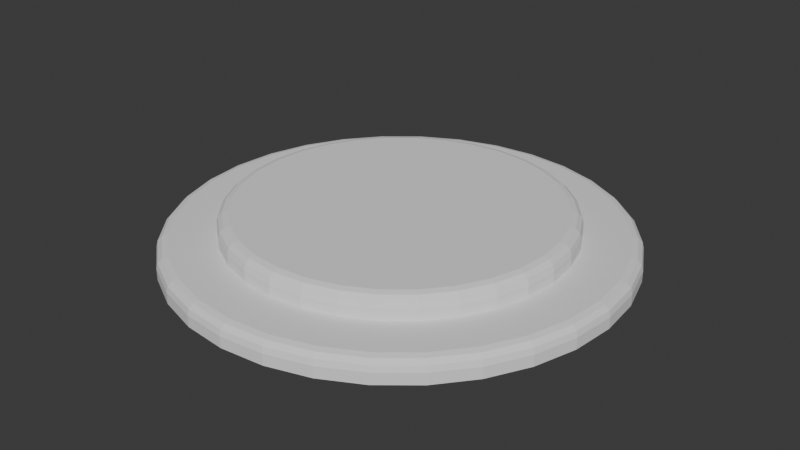 # Source: Button.blend  (saved by Blender 4.0.36; exported with 4.5.12 LTS)
import bpy
from mathutils import Matrix  # noqa: F401  (used for matrix-valued properties, if any)

bpy.ops.wm.read_factory_settings(use_empty=True)
scene = bpy.context.scene
scene.name = 'Scene'

# ---- collections
col_collection = bpy.data.collections.new('Collection'); scene.collection.children.link(col_collection)

# ---- world
world_world = bpy.data.worlds.new('World'); scene.world = world_world
world_world.use_nodes = True; world_world.node_tree.nodes.clear()
_N = world_world.node_tree.nodes; _L = world_world.node_tree.links
n0 = _N.new('ShaderNodeOutputWorld'); n0.name = 'World Output'; n0.location = (300, 300)
n1 = _N.new('ShaderNodeBackground'); n1.name = 'Background'; n1.location = (10, 300)
n1.inputs[0].default_value = (0.05088, 0.05088, 0.05088, 1.0)
_L.new(n1.outputs[0], n0.inputs[0])
n0.is_active_output = True
world_world.color = (0.05088, 0.05088, 0.05088)
world_world.use_sun_shadow = False
world_world.sun_shadow_jitter_overblur = 0.0

# ---- meshes
me_cylinder_002 = bpy.data.meshes.new('Cylinder.002')
me_cylinder_002.from_pydata([(0.0, 0.6998, 0.1), (0.0, 0.75, 0.05), (0.0, 0.7249, 0.0933), (0.0, 0.7433, 0.075), (0.1365, 0.6863, 0.1), (0.1463, 0.7356, 0.05), (0.1414, 0.711, 0.0933), (0.145, 0.729, 0.075), (0.2678, 0.6465, 0.1), (0.287, 0.6929, 0.05), (0.2774, 0.6697, 0.0933), (0.2844, 0.6867, 0.075), (0.3888, 0.5818, 0.1), (0.4167, 0.6236, 0.05), (0.4027, 0.6027, 0.0933), (0.4129, 0.618, 0.075), (0.4948, 0.4948, 0.1), (0.5303, 0.5303, 0.05), (0.5126, 0.5126, 0.0933), (0.5256, 0.5256, 0.075), (0.5818, 0.3888, 0.1), (0.6236, 0.4167, 0.05), (0.6027, 0.4027, 0.0933), (0.618, 0.4129, 0.075), (0.6465, 0.2678, 0.1), (0.6929, 0.287, 0.05), (0.6697, 0.2774, 0.0933), (0.6867, 0.2844, 0.075), (0.6863, 0.1365, 0.1), (0.7356, 0.1463, 0.05), (0.711, 0.1414, 0.0933), (0.729, 0.145, 0.075), (0.6998, 0.0, 0.1), (0.75, 0.0, 0.05), (0.7249, 0.0, 0.0933), (0.7433, 0.0, 0.075), (0.6863, -0.1365, 0.1), (0.7356, -0.1463, 0.05), (0.711, -0.1414, 0.0933), (0.729, -0.145, 0.075), (0.6465, -0.2678, 0.1), (0.6929, -0.287, 0.05), (0.6697, -0.2774, 0.0933), (0.6867, -0.2844, 0.075), (0.5818, -0.3888, 0.1), (0.6236, -0.4167, 0.05), (0.6027, -0.4027, 0.0933), (0.618, -0.4129, 0.075), (0.4948, -0.4948, 0.1), (0.5303, -0.5303, 0.05), (0.5126, -0.5126, 0.0933), (0.5256, -0.5256, 0.075), (0.3888, -0.5818, 0.1), (0.4167, -0.6236, 0.05), (0.4027, -0.6027, 0.0933), (0.4129, -0.618, 0.075), (0.2678, -0.6465, 0.1), (0.287, -0.6929, 0.05), (0.2774, -0.6697, 0.0933), (0.2844, -0.6867, 0.075), (0.1365, -0.6863, 0.1), (0.1463, -0.7356, 0.05), (0.1414, -0.711, 0.0933), (0.145, -0.729, 0.075), (0.0, -0.6998, 0.1), (0.0, -0.75, 0.05), (0.0, -0.7249, 0.0933), (0.0, -0.7433, 0.075), (-0.1365, -0.6863, 0.1), (-0.1463, -0.7356, 0.05), (-0.1414, -0.711, 0.0933), (-0.145, -0.729, 0.075), (-0.2678, -0.6465, 0.1), (-0.287, -0.6929, 0.05), (-0.2774, -0.6697, 0.0933), (-0.2844, -0.6867, 0.075), (-0.3888, -0.5818, 0.1), (-0.4167, -0.6236, 0.05), (-0.4027, -0.6027, 0.0933), (-0.4129, -0.618, 0.075), (-0.4948, -0.4948, 0.1), (-0.5303, -0.5303, 0.05), (-0.5126, -0.5126, 0.0933), (-0.5256, -0.5256, 0.075), (-0.5818, -0.3888, 0.1), (-0.6236, -0.4167, 0.05), (-0.6027, -0.4027, 0.0933), (-0.618, -0.4129, 0.075), (-0.6465, -0.2678, 0.1), (-0.6929, -0.287, 0.05), (-0.6697, -0.2774, 0.0933), (-0.6867, -0.2844, 0.075), (-0.6863, -0.1365, 0.1), (-0.7356, -0.1463, 0.05), (-0.711, -0.1414, 0.0933), (-0.729, -0.145, 0.075), (-0.6998, 0.0, 0.1), (-0.75, 0.0, 0.05), (-0.7249, 0.0, 0.0933), (-0.7433, 0.0, 0.075), (-0.6863, 0.1365, 0.1), (-0.7356, 0.1463, 0.05), (-0.711, 0.1414, 0.0933), (-0.729, 0.145, 0.075), (-0.6465, 0.2678, 0.1), (-0.6929, 0.287, 0.05), (-0.6697, 0.2774, 0.0933), (-0.6867, 0.2844, 0.075), (-0.5818, 0.3888, 0.1), (-0.6236, 0.4167, 0.05), (-0.6027, 0.4027, 0.0933), (-0.618, 0.4129, 0.075), (-0.4948, 0.4948, 0.1), (-0.5303, 0.5303, 0.05), (-0.5126, 0.5126, 0.0933), (-0.5256, 0.5256, 0.075), (-0.3888, 0.5818, 0.1), (-0.4167, 0.6236, 0.05), (-0.4027, 0.6027, 0.0933), (-0.4129, 0.618, 0.075), (-0.2678, 0.6465, 0.1), (-0.287, 0.6929, 0.05), (-0.2774, 0.6697, 0.0933), (-0.2844, 0.6867, 0.075), (-0.1365, 0.6863, 0.1), (-0.1463, 0.7356, 0.05), (-0.1414, 0.711, 0.0933), (-0.145, 0.729, 0.075), (0.0, 0.75, -0.025), (0.1463, 0.7356, -0.025), (-0.1463, 0.7356, -0.025), (0.287, 0.6929, -0.025), (0.4167, 0.6236, -0.025), (0.5303, 0.5303, -0.025), (0.6236, 0.4167, -0.025), (0.6929, 0.287, -0.025), (0.7356, 0.1463, -0.025), (0.75, 0.0, -0.025), (0.7356, -0.1463, -0.025), (0.6929, -0.287, -0.025), (0.6236, -0.4167, -0.025), (0.5303, -0.5303, -0.025), (0.4167, -0.6236, -0.025), (0.287, -0.6929, -0.025), (0.1463, -0.7356, -0.025), (0.0, -0.75, -0.025), (-0.1463, -0.7356, -0.025), (-0.287, -0.6929, -0.025), (-0.4167, -0.6236, -0.025), (-0.5303, -0.5303, -0.025), (-0.6236, -0.4167, -0.025), (-0.6929, -0.287, -0.025), (-0.7356, -0.1463, -0.025), (-0.75, 0.0, -0.025), (-0.7356, 0.1463, -0.025), (-0.6929, 0.287, -0.025), (-0.6236, 0.4167, -0.025), (-0.5303, 0.5303, -0.025), (-0.4167, 0.6236, -0.025), (-0.287, 0.6929, -0.025)], [], [(130, 125, 1, 128), (131, 9, 13, 132), (132, 13, 17, 133), (133, 17, 21, 134), (134, 21, 25, 135), (135, 25, 29, 136), (136, 29, 33, 137), (137, 33, 37, 138), (138, 37, 41, 139), (139, 41, 45, 140), (140, 45, 49, 141), (141, 49, 53, 142), (142, 53, 57, 143), (143, 57, 61, 144), (144, 61, 65, 145), (145, 65, 69, 146), (146, 69, 73, 147), (147, 73, 77, 148), (148, 77, 81, 149), (149, 81, 85, 150), (150, 85, 89, 151), (151, 89, 93, 152), (152, 93, 97, 153), (153, 97, 101, 154), (154, 101, 105, 155), (155, 105, 109, 156), (156, 109, 113, 157), (157, 113, 117, 158), (158, 117, 121, 159), (159, 121, 125, 130), (128, 1, 5, 129), (129, 5, 9, 131), (5, 1, 3, 7), (7, 3, 2, 6), (6, 2, 0, 4), (9, 5, 7, 11), (11, 7, 6, 10), (10, 6, 4, 8), (13, 9, 11, 15), (15, 11, 10, 14), (14, 10, 8, 12), (17, 13, 15, 19), (19, 15, 14, 18), (18, 14, 12, 16), (21, 17, 19, 23), (23, 19, 18, 22), (22, 18, 16, 20), (25, 21, 23, 27), (27, 23, 22, 26), (26, 22, 20, 24), (29, 25, 27, 31), (31, 27, 26, 30), (30, 26, 24, 28), (33, 29, 31, 35), (35, 31, 30, 34), (34, 30, 28, 32), (37, 33, 35, 39), (39, 35, 34, 38), (38, 34, 32, 36), (41, 37, 39, 43), (43, 39, 38, 42), (42, 38, 36, 40), (45, 41, 43, 47), (47, 43, 42, 46), (46, 42, 40, 44), (49, 45, 47, 51), (51, 47, 46, 50), (50, 46, 44, 48), (53, 49, 51, 55), (55, 51, 50, 54), (54, 50, 48, 52), (57, 53, 55, 59), (59, 55, 54, 58), (58, 54, 52, 56), (61, 57, 59, 63), (63, 59, 58, 62), (62, 58, 56, 60), (65, 61, 63, 67), (67, 63, 62, 66), (66, 62, 60, 64), (69, 65, 67, 71), (71, 67, 66, 70), (70, 66, 64, 68), (73, 69, 71, 75), (75, 71, 70, 74), (74, 70, 68, 72), (77, 73, 75, 79), (79, 75, 74, 78), (78, 74, 72, 76), (81, 77, 79, 83), (83, 79, 78, 82), (82, 78, 76, 80), (85, 81, 83, 87), (87, 83, 82, 86), (86, 82, 80, 84), (89, 85, 87, 91), (91, 87, 86, 90), (90, 86, 84, 88), (93, 89, 91, 95), (95, 91, 90, 94), (94, 90, 88, 92), (97, 93, 95, 99), (99, 95, 94, 98), (98, 94, 92, 96), (101, 97, 99, 103), (103, 99, 98, 102), (102, 98, 96, 100), (105, 101, 103, 107), (107, 103, 102, 106), (106, 102, 100, 104), (109, 105, 107, 111), (111, 107, 106, 110), (110, 106, 104, 108), (113, 109, 111, 115), (115, 111, 110, 114), (114, 110, 108, 112), (117, 113, 115, 119), (119, 115, 114, 118), (118, 114, 112, 116), (121, 117, 119, 123), (123, 119, 118, 122), (122, 118, 116, 120), (125, 121, 123, 127), (127, 123, 122, 126), (126, 122, 120, 124), (1, 125, 127, 3), (3, 127, 126, 2), (2, 126, 124, 0), (4, 0, 124, 120, 116, 112, 108, 104, 100, 96, 92, 88, 84, 80, 76, 72, 68, 64, 60, 56, 52, 48, 44, 40, 36, 32, 28, 24, 20, 16, 12, 8)])
_uv = me_cylinder_002.uv_layers.new(name='UVMap')
_uv.uv.foreach_set('vector', [0.03125, 0.6875, 0.03125, 0.875, 0.0, 0.875, 0.0, 0.6875, 0.9375, 0.6875, 0.9375, 0.875, 0.9062, 0.875, 0.9062, 0.6875, 0.9062, 0.6875, 0.9062, 0.875, 0.875, 0.875, 0.875, 0.6875, 0.875, 0.6875, 0.875, 0.875, 0.8438, 0.875, 0.8438, 0.6875, 0.8438, 0.6875, 0.8438, 0.875, 0.8125, 0.875, 0.8125, 0.6875, 0.8125, 0.6875, 0.8125, 0.875, 0.7812, 0.875, 0.7812, 0.6875, 0.7812, 0.6875, 0.7812, 0.875, 0.75, 0.875, 0.75, 0.6875, 0.75, 0.6875, 0.75, 0.875, 0.7188, 0.875, 0.7188, 0.6875, 0.7188, 0.6875, 0.7188, 0.875, 0.6875, 0.875, 0.6875, 0.6875, 0.6875, 0.6875, 0.6875, 0.875, 0.6562, 0.875, 0.6562, 0.6875, 0.6562, 0.6875, 0.6562, 0.875, 0.625, 0.875, 0.625, 0.6875, 0.625, 0.6875, 0.625, 0.875, 0.5938, 0.875, 0.5938, 0.6875, 0.5938, 0.6875, 0.5938, 0.875, 0.5625, 0.875, 0.5625, 0.6875, 0.5625, 0.6875, 0.5625, 0.875, 0.5312, 0.875, 0.5312, 0.6875, 0.5312, 0.6875, 0.5312, 0.875, 0.5, 0.875, 0.5, 0.6875, 0.5, 0.6875, 0.5, 0.875, 0.4688, 0.875, 0.4688, 0.6875, 0.4688, 0.6875, 0.4688, 0.875, 0.4375, 0.875, 0.4375, 0.6875, 0.4375, 0.6875, 0.4375, 0.875, 0.4062, 0.875, 0.4062, 0.6875, 0.4062, 0.6875, 0.4062, 0.875, 0.375, 0.875, 0.375, 0.6875, 0.375, 0.6875, 0.375, 0.875, 0.3438, 0.875, 0.3438, 0.6875, 0.3438, 0.6875, 0.3438, 0.875, 0.3125, 0.875, 0.3125, 0.6875, 0.3125, 0.6875, 0.3125, 0.875, 0.2812, 0.875, 0.2812, 0.6875, 0.2812, 0.6875, 0.2812, 0.875, 0.25, 0.875, 0.25, 0.6875, 0.25, 0.6875, 0.25, 0.875, 0.2188, 0.875, 0.2188, 0.6875, 0.2188, 0.6875, 0.2188, 0.875, 0.1875, 0.875, 0.1875, 0.6875, 0.1875, 0.6875, 0.1875, 0.875, 0.1562, 0.875, 0.1562, 0.6875, 0.1562, 0.6875, 0.1562, 0.875, 0.125, 0.875, 0.125, 0.6875, 0.125, 0.6875, 0.125, 0.875, 0.09375, 0.875, 0.09375, 0.6875, 0.09375, 0.6875, 0.09375, 0.875, 0.0625, 0.875, 0.0625, 0.6875, 0.0625, 0.6875, 0.0625, 0.875, 0.03125, 0.875, 0.03125, 0.6875, 1.0, 0.6875, 1.0, 0.875, 0.9688, 0.875, 0.9688, 0.6875, 0.9688, 0.6875, 0.9688, 0.875, 0.9375, 0.875, 0.9375, 0.6875, 0.9688, 0.875, 1.0, 0.875, 0.9999, 1.0, 0.9689, 1.0, 0.2966, 0.4854, 0.2502, 0.49, 0.25, 0.482, 0.2953, 0.4775, 0.2953, 0.4775, 0.25, 0.482, 0.25, 0.4739, 0.2937, 0.4696, 0.9375, 0.875, 0.9688, 0.875, 0.9686, 1.0, 0.9376, 1.0, 0.3416, 0.4718, 0.297, 0.4853, 0.2953, 0.4775, 0.3388, 0.4643, 0.3388, 0.4643, 0.2953, 0.4775, 0.2937, 0.4696, 0.3357, 0.4569, 0.9062, 0.875, 0.9375, 0.875, 0.9374, 1.0, 0.9064, 1.0, 0.3832, 0.4497, 0.342, 0.4716, 0.3388, 0.4643, 0.3789, 0.4429, 0.3789, 0.4429, 0.3388, 0.4643, 0.3357, 0.4569, 0.3744, 0.4362, 0.875, 0.875, 0.9062, 0.875, 0.9061, 1.0, 0.8751, 1.0, 0.4195, 0.4198, 0.3835, 0.4494, 0.3789, 0.4429, 0.414, 0.414, 0.414, 0.414, 0.3789, 0.4429, 0.3744, 0.4362, 0.4083, 0.4083, 0.8438, 0.875, 0.875, 0.875, 0.8749, 1.0, 0.8439, 1.0, 0.4494, 0.3835, 0.4198, 0.4195, 0.414, 0.414, 0.4429, 0.3789, 0.4429, 0.3789, 0.414, 0.414, 0.4083, 0.4083, 0.4362, 0.3744, 0.8125, 0.875, 0.8438, 0.875, 0.8436, 1.0, 0.8126, 1.0, 0.4716, 0.342, 0.4497, 0.3832, 0.4429, 0.3789, 0.4643, 0.3388, 0.4643, 0.3388, 0.4429, 0.3789, 0.4362, 0.3744, 0.4569, 0.3357, 0.7812, 0.875, 0.8125, 0.875, 0.8124, 1.0, 0.7814, 1.0, 0.4853, 0.297, 0.4718, 0.3416, 0.4643, 0.3388, 0.4775, 0.2953, 0.4775, 0.2953, 0.4643, 0.3388, 0.4569, 0.3357, 0.4696, 0.2937, 0.75, 0.875, 0.7812, 0.875, 0.7811, 1.0, 0.7501, 1.0, 0.49, 0.2502, 0.4854, 0.2966, 0.4775, 0.2953, 0.482, 0.25, 0.482, 0.25, 0.4775, 0.2953, 0.4696, 0.2937, 0.4739, 0.25, 0.7188, 0.875, 0.75, 0.875, 0.7499, 1.0, 0.7189, 1.0, 0.4854, 0.2034, 0.49, 0.2498, 0.482, 0.25, 0.4775, 0.2047, 0.4775, 0.2047, 0.482, 0.25, 0.4739, 0.25, 0.4696, 0.2063, 0.6875, 0.875, 0.7188, 0.875, 0.7186, 1.0, 0.6876, 1.0, 0.4718, 0.1584, 0.4853, 0.203, 0.4775, 0.2047, 0.4643, 0.1612, 0.4643, 0.1612, 0.4775, 0.2047, 0.4696, 0.2063, 0.4569, 0.1643, 0.6562, 0.875, 0.6875, 0.875, 0.6874, 1.0, 0.6564, 1.0, 0.4497, 0.1168, 0.4716, 0.158, 0.4643, 0.1612, 0.4429, 0.1211, 0.4429, 0.1211, 0.4643, 0.1612, 0.4569, 0.1643, 0.4362, 0.1256, 0.625, 0.875, 0.6562, 0.875, 0.6561, 1.0, 0.6251, 1.0, 0.4198, 0.08046, 0.4494, 0.1165, 0.4429, 0.1211, 0.414, 0.08598, 0.414, 0.08598, 0.4429, 0.1211, 0.4362, 0.1256, 0.4083, 0.09166, 0.5938, 0.875, 0.625, 0.875, 0.6249, 1.0, 0.5939, 1.0, 0.3835, 0.05058, 0.4195, 0.08016, 0.414, 0.08598, 0.3789, 0.05713, 0.3789, 0.05713, 0.414, 0.08598, 0.4083, 0.09166, 0.3744, 0.06382, 0.5625, 0.875, 0.5938, 0.875, 0.5936, 1.0, 0.5626, 1.0, 0.342, 0.02837, 0.3832, 0.05035, 0.3789, 0.05713, 0.3388, 0.0357, 0.3388, 0.0357, 0.3789, 0.05713, 0.3744, 0.06382, 0.3357, 0.04312, 0.5312, 0.875, 0.5625, 0.875, 0.5624, 1.0, 0.5314, 1.0, 0.297, 0.01467, 0.3416, 0.02821, 0.3388, 0.0357, 0.2953, 0.0225, 0.2953, 0.0225, 0.3388, 0.0357, 0.3357, 0.04312, 0.2937, 0.03038, 0.5, 0.875, 0.5312, 0.875, 0.5311, 1.0, 0.5001, 1.0, 0.2502, 0.01002, 0.2966, 0.01459, 0.2953, 0.0225, 0.25, 0.01804, 0.25, 0.01804, 0.2953, 0.0225, 0.2937, 0.03038, 0.25, 0.02608, 0.4688, 0.875, 0.5, 0.875, 0.4999, 1.0, 0.4689, 1.0, 0.2034, 0.01459, 0.2498, 0.01002, 0.25, 0.01804, 0.2047, 0.0225, 0.2047, 0.0225, 0.25, 0.01804, 0.25, 0.02608, 0.2063, 0.03038, 0.4375, 0.875, 0.4688, 0.875, 0.4686, 1.0, 0.4376, 1.0, 0.1584, 0.02821, 0.203, 0.01467, 0.2047, 0.0225, 0.1612, 0.0357, 0.1612, 0.0357, 0.2047, 0.0225, 0.2063, 0.03038, 0.1643, 0.04312, 0.4062, 0.875, 0.4375, 0.875, 0.4374, 1.0, 0.4064, 1.0, 0.1168, 0.05035, 0.158, 0.02837, 0.1612, 0.0357, 0.1211, 0.05713, 0.1211, 0.05713, 0.1612, 0.0357, 0.1643, 0.04312, 0.1256, 0.06382, 0.375, 0.875, 0.4062, 0.875, 0.4061, 1.0, 0.3751, 1.0, 0.08046, 0.08016, 0.1165, 0.05058, 0.1211, 0.05713, 0.08598, 0.08598, 0.08598, 0.08598, 0.1211, 0.05713, 0.1256, 0.06382, 0.09166, 0.09166, 0.3438, 0.875, 0.375, 0.875, 0.3749, 1.0, 0.3439, 1.0, 0.05058, 0.1165, 0.08016, 0.08046, 0.08598, 0.08598, 0.05713, 0.1211, 0.05713, 0.1211, 0.08598, 0.08598, 0.09166, 0.09166, 0.06382, 0.1256, 0.3125, 0.875, 0.3438, 0.875, 0.3436, 1.0, 0.3126, 1.0, 0.02837, 0.158, 0.05035, 0.1168, 0.05713, 0.1211, 0.0357, 0.1612, 0.0357, 0.1612, 0.05713, 0.1211, 0.06382, 0.1256, 0.04312, 0.1643, 0.2812, 0.875, 0.3125, 0.875, 0.3124, 1.0, 0.2814, 1.0, 0.01467, 0.203, 0.02821, 0.1584, 0.0357, 0.1612, 0.0225, 0.2047, 0.0225, 0.2047, 0.0357, 0.1612, 0.04312, 0.1643, 0.03038, 0.2063, 0.25, 0.875, 0.2812, 0.875, 0.2811, 1.0, 0.2501, 1.0, 0.01002, 0.2498, 0.01459, 0.2034, 0.0225, 0.2047, 0.01804, 0.25, 0.01804, 0.25, 0.0225, 0.2047, 0.03038, 0.2063, 0.02608, 0.25, 0.2188, 0.875, 0.25, 0.875, 0.2499, 1.0, 0.2189, 1.0, 0.01459, 0.2966, 0.01002, 0.2502, 0.01804, 0.25, 0.0225, 0.2953, 0.0225, 0.2953, 0.01804, 0.25, 0.02608, 0.25, 0.03038, 0.2937, 0.1875, 0.875, 0.2188, 0.875, 0.2186, 1.0, 0.1876, 1.0, 0.02821, 0.3416, 0.01467, 0.297, 0.0225, 0.2953, 0.0357, 0.3388, 0.0357, 0.3388, 0.0225, 0.2953, 0.03038, 0.2937, 0.04312, 0.3357, 0.1562, 0.875, 0.1875, 0.875, 0.1874, 1.0, 0.1564, 1.0, 0.05035, 0.3832, 0.02837, 0.342, 0.0357, 0.3388, 0.05713, 0.3789, 0.05713, 0.3789, 0.0357, 0.3388, 0.04312, 0.3357, 0.06382, 0.3744, 0.125, 0.875, 0.1562, 0.875, 0.1561, 1.0, 0.1251, 1.0, 0.08016, 0.4195, 0.05058, 0.3835, 0.05713, 0.3789, 0.08598, 0.414, 0.08598, 0.414, 0.05713, 0.3789, 0.06382, 0.3744, 0.09166, 0.4083, 0.09375, 0.875, 0.125, 0.875, 0.1249, 1.0, 0.09389, 1.0, 0.1165, 0.4494, 0.08046, 0.4198, 0.08598, 0.414, 0.1211, 0.4429, 0.1211, 0.4429, 0.08598, 0.414, 0.09166, 0.4083, 0.1256, 0.4362, 0.0625, 0.875, 0.09375, 0.875, 0.09361, 1.0, 0.06264, 1.0, 0.158, 0.4716, 0.1168, 0.4497, 0.1211, 0.4429, 0.1612, 0.4643, 0.1612, 0.4643, 0.1211, 0.4429, 0.1256, 0.4362, 0.1643, 0.4569, 0.03125, 0.875, 0.0625, 0.875, 0.06236, 1.0, 0.03139, 1.0, 0.203, 0.4853, 0.1584, 0.4718, 0.1612, 0.4643, 0.2047, 0.4775, 0.2047, 0.4775, 0.1612, 0.4643, 0.1643, 0.4569, 0.2063, 0.4696, 0.0, 0.875, 0.03125, 0.875, 0.03111, 1.0, 0.0001402, 1.0, 0.2498, 0.49, 0.2034, 0.4854, 0.2047, 0.4775, 0.25, 0.482, 0.25, 0.482, 0.2047, 0.4775, 0.2063, 0.4696, 0.25, 0.4739, 0.2937, 0.4696, 0.25, 0.4739, 0.2063, 0.4696, 0.1643, 0.4569, 0.1256, 0.4362, 0.09166, 0.4083, 0.06382, 0.3744, 0.04312, 0.3357, 0.03038, 0.2937, 0.02608, 0.25, 0.03038, 0.2063, 0.04312, 0.1643, 0.06382, 0.1256, 0.09166, 0.09166, 0.1256, 0.06382, 0.1643, 0.04312, 0.2063, 0.03038, 0.25, 0.02608, 0.2937, 0.03038, 0.3357, 0.04312, 0.3744, 0.06382, 0.4083, 0.09166, 0.4362, 0.1256, 0.4569, 0.1643, 0.4696, 0.2063, 0.4739, 0.25, 0.4696, 0.2937, 0.4569, 0.3357, 0.4362, 0.3744, 0.4083, 0.4083, 0.3744, 0.4362, 0.3357, 0.4569])
me_cylinder_002.update()
me_cylinder_003 = bpy.data.meshes.new('Cylinder.003')
me_cylinder_003.from_pydata([(0.0, 1.0, -0.05), (0.1951, 0.9808, -0.05), (0.3827, 0.9239, -0.05), (0.5556, 0.8315, -0.05), (0.7071, 0.7071, -0.05), (0.8315, 0.5556, -0.05), (0.9239, 0.3827, -0.05), (0.9808, 0.1951, -0.05), (1.0, 0.0, -0.05), (0.9808, -0.1951, -0.05), (0.9239, -0.3827, -0.05), (0.8315, -0.5556, -0.05), (0.7071, -0.7071, -0.05), (0.5556, -0.8315, -0.05), (0.3827, -0.9239, -0.05), (0.1951, -0.9808, -0.05), (0.0, -1.0, -0.05), (-0.1951, -0.9808, -0.05), (-0.3827, -0.9239, -0.05), (-0.5556, -0.8315, -0.05), (-0.7071, -0.7071, -0.05), (-0.8315, -0.5556, -0.05), (-0.9239, -0.3827, -0.05), (-0.9808, -0.1951, -0.05), (-1.0, 0.0, -0.05), (-0.9808, 0.1951, -0.05), (-0.9239, 0.3827, -0.05), (-0.8315, 0.5556, -0.05), (-0.7071, 0.7071, -0.05), (-0.5556, 0.8315, -0.05), (-0.3827, 0.9239, -0.05), (-0.1951, 0.9808, -0.05), (0.0, 0.9498, 0.05), (0.0, 1.0, 0.0), (-2.91e-11, 0.9749, 0.0433), (-2.91e-11, 0.9933, 0.025), (0.1853, 0.9315, 0.05), (0.1951, 0.9808, 0.0), (0.1902, 0.9561, 0.0433), (0.1938, 0.9742, 0.025), (0.3635, 0.8775, 0.05), (0.3827, 0.9239, 0.0), (0.3731, 0.9007, 0.0433), (0.3801, 0.9177, 0.025), (0.5277, 0.7897, 0.05), (0.5556, 0.8315, 0.0), (0.5416, 0.8106, 0.0433), (0.5518, 0.8259, 0.025), (0.6716, 0.6716, 0.05), (0.7071, 0.7071, 0.0), (0.6893, 0.6893, 0.0433), (0.7023, 0.7023, 0.025), (0.7897, 0.5277, 0.05), (0.8315, 0.5556, 0.0), (0.8106, 0.5416, 0.0433), (0.8259, 0.5518, 0.025), (0.8775, 0.3635, 0.05), (0.9239, 0.3827, 0.0), (0.9007, 0.3731, 0.0433), (0.9177, 0.3801, 0.025), (0.9315, 0.1853, 0.05), (0.9808, 0.1951, 0.0), (0.9561, 0.1902, 0.0433), (0.9742, 0.1938, 0.025), (0.9498, 0.0, 0.05), (1.0, 0.0, 0.0), (0.9749, 2.91e-11, 0.0433), (0.9933, 2.91e-11, 0.025), (0.9315, -0.1853, 0.05), (0.9808, -0.1951, 0.0), (0.9561, -0.1902, 0.0433), (0.9742, -0.1938, 0.025), (0.8775, -0.3635, 0.05), (0.9239, -0.3827, 0.0), (0.9007, -0.3731, 0.0433), (0.9177, -0.3801, 0.025), (0.7897, -0.5277, 0.05), (0.8315, -0.5556, 0.0), (0.8106, -0.5416, 0.0433), (0.8259, -0.5518, 0.025), (0.6716, -0.6716, 0.05), (0.7071, -0.7071, 0.0), (0.6893, -0.6893, 0.0433), (0.7023, -0.7023, 0.025), (0.5277, -0.7897, 0.05), (0.5556, -0.8315, 0.0), (0.5416, -0.8106, 0.0433), (0.5518, -0.8259, 0.025), (0.3635, -0.8775, 0.05), (0.3827, -0.9239, 0.0), (0.3731, -0.9007, 0.0433), (0.3801, -0.9177, 0.025), (0.1853, -0.9315, 0.05), (0.1951, -0.9808, 0.0), (0.1902, -0.9561, 0.0433), (0.1938, -0.9742, 0.025), (0.0, -0.9498, 0.05), (0.0, -1.0, 0.0), (2.91e-11, -0.9749, 0.0433), (2.91e-11, -0.9933, 0.025), (-0.1853, -0.9315, 0.05), (-0.1951, -0.9808, 0.0), (-0.1902, -0.9561, 0.0433), (-0.1938, -0.9742, 0.025), (-0.3635, -0.8775, 0.05), (-0.3827, -0.9239, 0.0), (-0.3731, -0.9007, 0.0433), (-0.3801, -0.9177, 0.025), (-0.5277, -0.7897, 0.05), (-0.5556, -0.8315, 0.0), (-0.5416, -0.8106, 0.0433), (-0.5518, -0.8259, 0.025), (-0.6716, -0.6716, 0.05), (-0.7071, -0.7071, 0.0), (-0.6893, -0.6893, 0.0433), (-0.7023, -0.7023, 0.025), (-0.7897, -0.5277, 0.05), (-0.8315, -0.5556, 0.0), (-0.8106, -0.5416, 0.0433), (-0.8259, -0.5518, 0.025), (-0.8775, -0.3635, 0.05), (-0.9239, -0.3827, 0.0), (-0.9007, -0.3731, 0.0433), (-0.9177, -0.3801, 0.025), (-0.9315, -0.1853, 0.05), (-0.9808, -0.1951, 0.0), (-0.9561, -0.1902, 0.0433), (-0.9742, -0.1938, 0.025), (-0.9498, 0.0, 0.05), (-1.0, 0.0, 0.0), (-0.9749, -2.91e-11, 0.0433), (-0.9933, -2.91e-11, 0.025), (-0.9315, 0.1853, 0.05), (-0.9808, 0.1951, 0.0), (-0.9561, 0.1902, 0.0433), (-0.9742, 0.1938, 0.025), (-0.8775, 0.3635, 0.05), (-0.9239, 0.3827, 0.0), (-0.9007, 0.3731, 0.0433), (-0.9177, 0.3801, 0.025), (-0.7897, 0.5277, 0.05), (-0.8315, 0.5556, 0.0), (-0.8106, 0.5416, 0.0433), (-0.8259, 0.5518, 0.025), (-0.6716, 0.6716, 0.05), (-0.7071, 0.7071, 0.0), (-0.6893, 0.6893, 0.0433), (-0.7023, 0.7023, 0.025), (-0.5277, 0.7897, 0.05), (-0.5556, 0.8315, 0.0), (-0.5416, 0.8106, 0.0433), (-0.5518, 0.8259, 0.025), (-0.3635, 0.8775, 0.05), (-0.3827, 0.9239, 0.0), (-0.3731, 0.9007, 0.0433), (-0.3801, 0.9177, 0.025), (-0.1853, 0.9315, 0.05), (-0.1951, 0.9808, 0.0), (-0.1902, 0.9561, 0.0433), (-0.1938, 0.9742, 0.025)], [], [(31, 157, 33, 0), (2, 41, 45, 3), (3, 45, 49, 4), (4, 49, 53, 5), (5, 53, 57, 6), (6, 57, 61, 7), (7, 61, 65, 8), (8, 65, 69, 9), (9, 69, 73, 10), (10, 73, 77, 11), (11, 77, 81, 12), (12, 81, 85, 13), (13, 85, 89, 14), (14, 89, 93, 15), (15, 93, 97, 16), (16, 97, 101, 17), (17, 101, 105, 18), (18, 105, 109, 19), (19, 109, 113, 20), (20, 113, 117, 21), (21, 117, 121, 22), (22, 121, 125, 23), (23, 125, 129, 24), (24, 129, 133, 25), (25, 133, 137, 26), (26, 137, 141, 27), (27, 141, 145, 28), (28, 145, 149, 29), (29, 149, 153, 30), (30, 153, 157, 31), (0, 33, 37, 1), (1, 37, 41, 2), (0, 1, 2, 3, 4, 5, 6, 7, 8, 9, 10, 11, 12, 13, 14, 15, 16, 17, 18, 19, 20, 21, 22, 23, 24, 25, 26, 27, 28, 29, 30, 31), (37, 33, 35, 39), (39, 35, 34, 38), (38, 34, 32, 36), (41, 37, 39, 43), (43, 39, 38, 42), (42, 38, 36, 40), (45, 41, 43, 47), (47, 43, 42, 46), (46, 42, 40, 44), (49, 45, 47, 51), (51, 47, 46, 50), (50, 46, 44, 48), (53, 49, 51, 55), (55, 51, 50, 54), (54, 50, 48, 52), (57, 53, 55, 59), (59, 55, 54, 58), (58, 54, 52, 56), (61, 57, 59, 63), (63, 59, 58, 62), (62, 58, 56, 60), (65, 61, 63, 67), (67, 63, 62, 66), (66, 62, 60, 64), (69, 65, 67, 71), (71, 67, 66, 70), (70, 66, 64, 68), (73, 69, 71, 75), (75, 71, 70, 74), (74, 70, 68, 72), (77, 73, 75, 79), (79, 75, 74, 78), (78, 74, 72, 76), (81, 77, 79, 83), (83, 79, 78, 82), (82, 78, 76, 80), (85, 81, 83, 87), (87, 83, 82, 86), (86, 82, 80, 84), (89, 85, 87, 91), (91, 87, 86, 90), (90, 86, 84, 88), (93, 89, 91, 95), (95, 91, 90, 94), (94, 90, 88, 92), (97, 93, 95, 99), (99, 95, 94, 98), (98, 94, 92, 96), (101, 97, 99, 103), (103, 99, 98, 102), (102, 98, 96, 100), (105, 101, 103, 107), (107, 103, 102, 106), (106, 102, 100, 104), (109, 105, 107, 111), (111, 107, 106, 110), (110, 106, 104, 108), (113, 109, 111, 115), (115, 111, 110, 114), (114, 110, 108, 112), (117, 113, 115, 119), (119, 115, 114, 118), (118, 114, 112, 116), (121, 117, 119, 123), (123, 119, 118, 122), (122, 118, 116, 120), (125, 121, 123, 127), (127, 123, 122, 126), (126, 122, 120, 124), (129, 125, 127, 131), (131, 127, 126, 130), (130, 126, 124, 128), (133, 129, 131, 135), (135, 131, 130, 134), (134, 130, 128, 132), (137, 133, 135, 139), (139, 135, 134, 138), (138, 134, 132, 136), (141, 137, 139, 143), (143, 139, 138, 142), (142, 138, 136, 140), (145, 141, 143, 147), (147, 143, 142, 146), (146, 142, 140, 144), (149, 145, 147, 151), (151, 147, 146, 150), (150, 146, 144, 148), (153, 149, 151, 155), (155, 151, 150, 154), (154, 150, 148, 152), (157, 153, 155, 159), (159, 155, 154, 158), (158, 154, 152, 156), (33, 157, 159, 35), (35, 159, 158, 34), (34, 158, 156, 32), (36, 32, 156, 152, 148, 144, 140, 136, 132, 128, 124, 120, 116, 112, 108, 104, 100, 96, 92, 88, 84, 80, 76, 72, 68, 64, 60, 56, 52, 48, 44, 40)])
_uv = me_cylinder_003.uv_layers.new(name='UVMap')
_uv.uv.foreach_set('vector', [0.03125, 0.5, 0.03125, 0.75, 0.0, 0.75, 0.0, 0.5, 0.9375, 0.5, 0.9375, 0.75, 0.9062, 0.75, 0.9062, 0.5, 0.9062, 0.5, 0.9062, 0.75, 0.875, 0.75, 0.875, 0.5, 0.875, 0.5, 0.875, 0.75, 0.8438, 0.75, 0.8438, 0.5, 0.8438, 0.5, 0.8438, 0.75, 0.8125, 0.75, 0.8125, 0.5, 0.8125, 0.5, 0.8125, 0.75, 0.7812, 0.75, 0.7812, 0.5, 0.7812, 0.5, 0.7812, 0.75, 0.75, 0.75, 0.75, 0.5, 0.75, 0.5, 0.75, 0.75, 0.7188, 0.75, 0.7188, 0.5, 0.7188, 0.5, 0.7188, 0.75, 0.6875, 0.75, 0.6875, 0.5, 0.6875, 0.5, 0.6875, 0.75, 0.6562, 0.75, 0.6562, 0.5, 0.6562, 0.5, 0.6562, 0.75, 0.625, 0.75, 0.625, 0.5, 0.625, 0.5, 0.625, 0.75, 0.5938, 0.75, 0.5938, 0.5, 0.5938, 0.5, 0.5938, 0.75, 0.5625, 0.75, 0.5625, 0.5, 0.5625, 0.5, 0.5625, 0.75, 0.5312, 0.75, 0.5312, 0.5, 0.5312, 0.5, 0.5312, 0.75, 0.5, 0.75, 0.5, 0.5, 0.5, 0.5, 0.5, 0.75, 0.4688, 0.75, 0.4688, 0.5, 0.4688, 0.5, 0.4688, 0.75, 0.4375, 0.75, 0.4375, 0.5, 0.4375, 0.5, 0.4375, 0.75, 0.4062, 0.75, 0.4062, 0.5, 0.4062, 0.5, 0.4062, 0.75, 0.375, 0.75, 0.375, 0.5, 0.375, 0.5, 0.375, 0.75, 0.3438, 0.75, 0.3438, 0.5, 0.3438, 0.5, 0.3438, 0.75, 0.3125, 0.75, 0.3125, 0.5, 0.3125, 0.5, 0.3125, 0.75, 0.2812, 0.75, 0.2812, 0.5, 0.2812, 0.5, 0.2812, 0.75, 0.25, 0.75, 0.25, 0.5, 0.25, 0.5, 0.25, 0.75, 0.2188, 0.75, 0.2188, 0.5, 0.2188, 0.5, 0.2188, 0.75, 0.1875, 0.75, 0.1875, 0.5, 0.1875, 0.5, 0.1875, 0.75, 0.1562, 0.75, 0.1562, 0.5, 0.1562, 0.5, 0.1562, 0.75, 0.125, 0.75, 0.125, 0.5, 0.125, 0.5, 0.125, 0.75, 0.09375, 0.75, 0.09375, 0.5, 0.09375, 0.5, 0.09375, 0.75, 0.0625, 0.75, 0.0625, 0.5, 0.0625, 0.5, 0.0625, 0.75, 0.03125, 0.75, 0.03125, 0.5, 1.0, 0.5, 1.0, 0.75, 0.9688, 0.75, 0.9688, 0.5, 0.9688, 0.5, 0.9688, 0.75, 0.9375, 0.75, 0.9375, 0.5, 0.75, 0.49, 0.7968, 0.4854, 0.8418, 0.4717, 0.8833, 0.4496, 0.9197, 0.4197, 0.9496, 0.3833, 0.9717, 0.3418, 0.9854, 0.2968, 0.99, 0.25, 0.9854, 0.2032, 0.9717, 0.1582, 0.9496, 0.1167, 0.9197, 0.08029, 0.8833, 0.05045, 0.8418, 0.02827, 0.7968, 0.01461, 0.75, 0.01, 0.7032, 0.01461, 0.6582, 0.02827, 0.6167, 0.05045, 0.5803, 0.08029, 0.5504, 0.1167, 0.5283, 0.1582, 0.5146, 0.2032, 0.51, 0.25, 0.5146, 0.2968, 0.5283, 0.3418, 0.5504, 0.3833, 0.5803, 0.4197, 0.6167, 0.4496, 0.6582, 0.4717, 0.7032, 0.4854, 0.9688, 0.75, 1.0, 0.75, 0.9999, 1.0, 0.9689, 1.0, 0.2967, 0.4854, 0.2502, 0.49, 0.25, 0.484, 0.2956, 0.4795, 0.2956, 0.4795, 0.25, 0.484, 0.25, 0.4779, 0.2945, 0.4736, 0.9375, 0.75, 0.9688, 0.75, 0.9686, 1.0, 0.9376, 1.0, 0.3417, 0.4718, 0.297, 0.4853, 0.2956, 0.4795, 0.3395, 0.4662, 0.3395, 0.4662, 0.2956, 0.4795, 0.2945, 0.4736, 0.3372, 0.4606, 0.9062, 0.75, 0.9375, 0.75, 0.9374, 1.0, 0.9064, 1.0, 0.3832, 0.4496, 0.342, 0.4717, 0.3395, 0.4662, 0.38, 0.4445, 0.38, 0.4445, 0.3395, 0.4662, 0.3372, 0.4606, 0.3766, 0.4395, 0.875, 0.75, 0.9062, 0.75, 0.9061, 1.0, 0.8751, 1.0, 0.4196, 0.4198, 0.3835, 0.4495, 0.38, 0.4445, 0.4154, 0.4154, 0.4154, 0.4154, 0.38, 0.4445, 0.3766, 0.4395, 0.4112, 0.4112, 0.8438, 0.75, 0.875, 0.75, 0.8749, 1.0, 0.8439, 1.0, 0.4495, 0.3835, 0.4198, 0.4196, 0.4154, 0.4154, 0.4445, 0.38, 0.4445, 0.38, 0.4154, 0.4154, 0.4112, 0.4112, 0.4395, 0.3766, 0.8125, 0.75, 0.8438, 0.75, 0.8436, 1.0, 0.8126, 1.0, 0.4717, 0.342, 0.4496, 0.3832, 0.4445, 0.38, 0.4662, 0.3395, 0.4662, 0.3395, 0.4445, 0.38, 0.4395, 0.3766, 0.4606, 0.3372, 0.7812, 0.75, 0.8125, 0.75, 0.8124, 1.0, 0.7814, 1.0, 0.4853, 0.297, 0.4718, 0.3417, 0.4662, 0.3395, 0.4795, 0.2956, 0.4795, 0.2956, 0.4662, 0.3395, 0.4606, 0.3372, 0.4736, 0.2945, 0.75, 0.75, 0.7812, 0.75, 0.7811, 1.0, 0.7501, 1.0, 0.49, 0.2502, 0.4854, 0.2967, 0.4795, 0.2956, 0.484, 0.25, 0.484, 0.25, 0.4795, 0.2956, 0.4736, 0.2945, 0.4779, 0.25, 0.7188, 0.75, 0.75, 0.75, 0.7499, 1.0, 0.7189, 1.0, 0.4854, 0.2033, 0.49, 0.2498, 0.484, 0.25, 0.4795, 0.2044, 0.4795, 0.2044, 0.484, 0.25, 0.4779, 0.25, 0.4736, 0.2055, 0.6875, 0.75, 0.7188, 0.75, 0.7186, 1.0, 0.6876, 1.0, 0.4718, 0.1583, 0.4853, 0.203, 0.4795, 0.2044, 0.4662, 0.1605, 0.4662, 0.1605, 0.4795, 0.2044, 0.4736, 0.2055, 0.4606, 0.1628, 0.6562, 0.75, 0.6875, 0.75, 0.6874, 1.0, 0.6564, 1.0, 0.4496, 0.1168, 0.4717, 0.158, 0.4662, 0.1605, 0.4445, 0.12, 0.4445, 0.12, 0.4662, 0.1605, 0.4606, 0.1628, 0.4395, 0.1234, 0.625, 0.75, 0.6562, 0.75, 0.6561, 1.0, 0.6251, 1.0, 0.4198, 0.08042, 0.4495, 0.1165, 0.4445, 0.12, 0.4154, 0.08456, 0.4154, 0.08456, 0.4445, 0.12, 0.4395, 0.1234, 0.4112, 0.08882, 0.5938, 0.75, 0.625, 0.75, 0.6249, 1.0, 0.5939, 1.0, 0.3835, 0.05055, 0.4196, 0.08019, 0.4154, 0.08456, 0.38, 0.05546, 0.38, 0.05546, 0.4154, 0.08456, 0.4112, 0.08882, 0.3766, 0.06047, 0.5625, 0.75, 0.5938, 0.75, 0.5936, 1.0, 0.5626, 1.0, 0.342, 0.02834, 0.3832, 0.05037, 0.38, 0.05546, 0.3395, 0.03384, 0.3395, 0.03384, 0.38, 0.05546, 0.3766, 0.06047, 0.3372, 0.03941, 0.5312, 0.75, 0.5625, 0.75, 0.5624, 1.0, 0.5314, 1.0, 0.297, 0.01466, 0.3417, 0.02822, 0.3395, 0.03384, 0.2956, 0.02052, 0.2956, 0.02052, 0.3395, 0.03384, 0.3372, 0.03941, 0.2945, 0.02644, 0.5, 0.75, 0.5312, 0.75, 0.5311, 1.0, 0.5001, 1.0, 0.2502, 0.01002, 0.2967, 0.0146, 0.2956, 0.02052, 0.25, 0.01603, 0.25, 0.01603, 0.2956, 0.02052, 0.2945, 0.02644, 0.25, 0.02206, 0.4688, 0.75, 0.5, 0.75, 0.4999, 1.0, 0.4689, 1.0, 0.2033, 0.0146, 0.2498, 0.01002, 0.25, 0.01603, 0.2044, 0.02052, 0.2044, 0.02052, 0.25, 0.01603, 0.25, 0.02206, 0.2055, 0.02644, 0.4375, 0.75, 0.4688, 0.75, 0.4686, 1.0, 0.4376, 1.0, 0.1583, 0.02822, 0.203, 0.01466, 0.2044, 0.02052, 0.1605, 0.03384, 0.1605, 0.03384, 0.2044, 0.02052, 0.2055, 0.02644, 0.1628, 0.03941, 0.4062, 0.75, 0.4375, 0.75, 0.4374, 1.0, 0.4064, 1.0, 0.1168, 0.05037, 0.158, 0.02834, 0.1605, 0.03384, 0.12, 0.05546, 0.12, 0.05546, 0.1605, 0.03384, 0.1628, 0.03941, 0.1234, 0.06047, 0.375, 0.75, 0.4062, 0.75, 0.4061, 1.0, 0.3751, 1.0, 0.08042, 0.08019, 0.1165, 0.05055, 0.12, 0.05546, 0.08456, 0.08456, 0.08456, 0.08456, 0.12, 0.05546, 0.1234, 0.06047, 0.08882, 0.08882, 0.3438, 0.75, 0.375, 0.75, 0.3749, 1.0, 0.3439, 1.0, 0.05055, 0.1165, 0.08019, 0.08042, 0.08456, 0.08456, 0.05546, 0.12, 0.05546, 0.12, 0.08456, 0.08456, 0.08882, 0.08882, 0.06047, 0.1234, 0.3125, 0.75, 0.3438, 0.75, 0.3436, 1.0, 0.3126, 1.0, 0.02834, 0.158, 0.05037, 0.1168, 0.05546, 0.12, 0.03384, 0.1605, 0.03384, 0.1605, 0.05546, 0.12, 0.06047, 0.1234, 0.03941, 0.1628, 0.2812, 0.75, 0.3125, 0.75, 0.3124, 1.0, 0.2814, 1.0, 0.01466, 0.203, 0.02822, 0.1583, 0.03384, 0.1605, 0.02052, 0.2044, 0.02052, 0.2044, 0.03384, 0.1605, 0.03941, 0.1628, 0.02644, 0.2055, 0.25, 0.75, 0.2812, 0.75, 0.2811, 1.0, 0.2501, 1.0, 0.01002, 0.2498, 0.0146, 0.2033, 0.02052, 0.2044, 0.01603, 0.25, 0.01603, 0.25, 0.02052, 0.2044, 0.02644, 0.2055, 0.02206, 0.25, 0.2188, 0.75, 0.25, 0.75, 0.2499, 1.0, 0.2189, 1.0, 0.0146, 0.2967, 0.01002, 0.2502, 0.01603, 0.25, 0.02052, 0.2956, 0.02052, 0.2956, 0.01603, 0.25, 0.02206, 0.25, 0.02644, 0.2945, 0.1875, 0.75, 0.2188, 0.75, 0.2186, 1.0, 0.1876, 1.0, 0.02822, 0.3417, 0.01466, 0.297, 0.02052, 0.2956, 0.03384, 0.3395, 0.03384, 0.3395, 0.02052, 0.2956, 0.02644, 0.2945, 0.03941, 0.3372, 0.1562, 0.75, 0.1875, 0.75, 0.1874, 1.0, 0.1564, 1.0, 0.05037, 0.3832, 0.02834, 0.342, 0.03384, 0.3395, 0.05546, 0.38, 0.05546, 0.38, 0.03384, 0.3395, 0.03941, 0.3372, 0.06047, 0.3766, 0.125, 0.75, 0.1562, 0.75, 0.1561, 1.0, 0.1251, 1.0, 0.08019, 0.4196, 0.05055, 0.3835, 0.05546, 0.38, 0.08456, 0.4154, 0.08456, 0.4154, 0.05546, 0.38, 0.06047, 0.3766, 0.08882, 0.4112, 0.09375, 0.75, 0.125, 0.75, 0.1249, 1.0, 0.09386, 1.0, 0.1165, 0.4495, 0.08042, 0.4198, 0.08456, 0.4154, 0.12, 0.4445, 0.12, 0.4445, 0.08456, 0.4154, 0.08882, 0.4112, 0.1234, 0.4395, 0.0625, 0.75, 0.09375, 0.75, 0.09364, 1.0, 0.06261, 1.0, 0.158, 0.4717, 0.1168, 0.4496, 0.12, 0.4445, 0.1605, 0.4662, 0.1605, 0.4662, 0.12, 0.4445, 0.1234, 0.4395, 0.1628, 0.4606, 0.03125, 0.75, 0.0625, 0.75, 0.06239, 1.0, 0.03136, 1.0, 0.203, 0.4853, 0.1583, 0.4718, 0.1605, 0.4662, 0.2044, 0.4795, 0.2044, 0.4795, 0.1605, 0.4662, 0.1628, 0.4606, 0.2055, 0.4736, 0.0, 0.75, 0.03125, 0.75, 0.03114, 1.0, 0.0001052, 1.0, 0.2498, 0.49, 0.2033, 0.4854, 0.2044, 0.4795, 0.25, 0.484, 0.25, 0.484, 0.2044, 0.4795, 0.2055, 0.4736, 0.25, 0.4779, 0.2945, 0.4736, 0.25, 0.4779, 0.2055, 0.4736, 0.1628, 0.4606, 0.1234, 0.4395, 0.08882, 0.4112, 0.06047, 0.3766, 0.03941, 0.3372, 0.02644, 0.2945, 0.02206, 0.25, 0.02644, 0.2055, 0.03941, 0.1628, 0.06047, 0.1234, 0.08882, 0.08882, 0.1234, 0.06047, 0.1628, 0.03941, 0.2055, 0.02644, 0.25, 0.02206, 0.2945, 0.02644, 0.3372, 0.03941, 0.3766, 0.06047, 0.4112, 0.08882, 0.4395, 0.1234, 0.4606, 0.1628, 0.4736, 0.2055, 0.4779, 0.25, 0.4736, 0.2945, 0.4606, 0.3372, 0.4395, 0.3766, 0.4112, 0.4112, 0.3766, 0.4395, 0.3372, 0.4606])
me_cylinder_003.update()

# ---- objects
ob_button = bpy.data.objects.new('Button', me_cylinder_002)
ob_ring = bpy.data.objects.new('Ring', me_cylinder_003)

# ---- transforms, parenting, visibility, modifiers, constraints
ob_button.location = (0.0, 0.0, 0.1)
ob_ring.location = (0.0, 0.0, 0.05)

# ---- collection membership
col_collection.objects.link(ob_button)
col_collection.objects.link(ob_ring)

# ---- scene / render settings (as saved in the file)
scene.frame_start = 1; scene.frame_end = 250; scene.frame_set(1)
scene.render.engine = 'BLENDER_EEVEE_NEXT'
scene.cycles.sampling_pattern = 'TABULATED_SOBOL'
bpy.context.view_layer.update()

# ---- added for rendering (the .blend has no active camera and no usable light): camera, sun
cam_auto = bpy.data.cameras.new('AutoCamera')
cam_auto.lens = 50.0
cam_auto.sensor_width = 36.0
cam_auto.clip_end = 1000.0
ob_auto_camera = bpy.data.objects.new('AutoCamera', cam_auto)
scene.collection.objects.link(ob_auto_camera)
ob_auto_camera.location = (2.62346, -3.14816, 2.19877)
ob_auto_camera.rotation_euler = (1.09748, -7.21219e-08, 0.694738)
scene.camera = ob_auto_camera
light_auto_sun = bpy.data.lights.new('AutoSun', 'SUN')
light_auto_sun.energy = 3.0
light_auto_sun.angle = 0.0523599
ob_auto_sun = bpy.data.objects.new('AutoSun', light_auto_sun)
scene.collection.objects.link(ob_auto_sun)
ob_auto_sun.rotation_euler = (0.872665, 0.174533, 0.523599)
bpy.context.view_layer.update()
